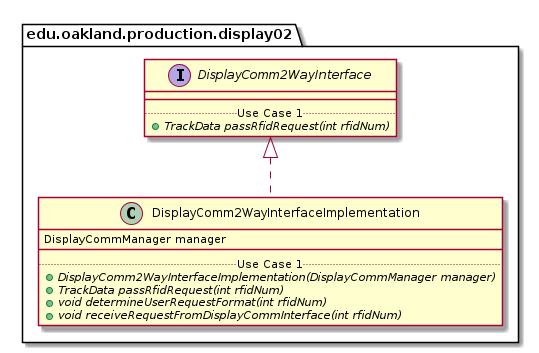

The diagram above was rendered by PlantUML. Its source (embedded in the PNG):
@startuml DisplayComm2WayInterfaceImplementation_Closure


package edu.oakland.production.display02 {
    class DisplayComm2WayInterfaceImplementation {
        DisplayCommManager manager
        __
        .. Use Case 1 ..
        {abstract} + DisplayComm2WayInterfaceImplementation(DisplayCommManager manager)
        {abstract} + TrackData passRfidRequest(int rfidNum)
        {abstract} + void determineUserRequestFormat(int rfidNum)
        {abstract} + void receiveRequestFromDisplayCommInterface(int rfidNum)
    }
}




package edu.oakland.production.display02 {
    interface DisplayComm2WayInterface {
        __
        .. Use Case 1 ..
        {abstract} + TrackData passRfidRequest(int rfidNum)
    }
}






DisplayComm2WayInterfaceImplementation .up.|> DisplayComm2WayInterface





@enduml